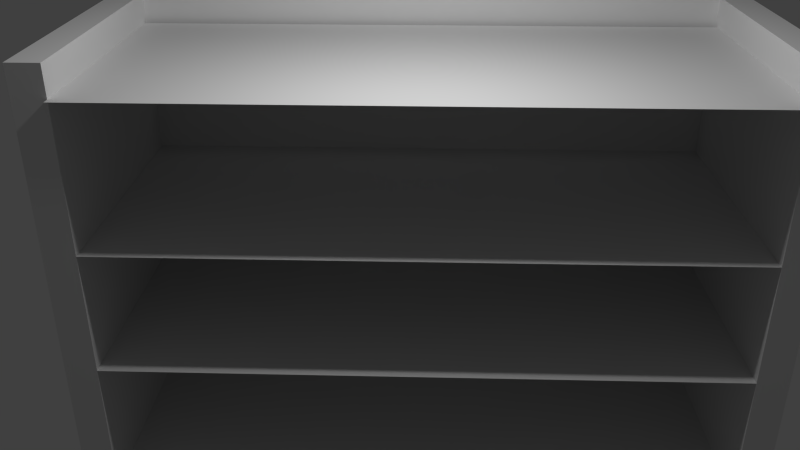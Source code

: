 # Source: shelf.blend  (saved by Blender 2.69.0; exported with 4.5.12 LTS)
import bpy
from mathutils import Matrix  # noqa: F401  (used for matrix-valued properties, if any)

bpy.ops.wm.read_factory_settings(use_empty=True)
scene = bpy.context.scene
scene.name = 'Scene'

# ---- collections
col_collection_1 = bpy.data.collections.new('Collection 1'); scene.collection.children.link(col_collection_1)

# ---- materials (node trees are filled in below, after node groups)
mat_wood = bpy.data.materials.new('wood')
mat_wood.alpha_threshold = 0.0
mat_wood.use_transparent_shadow = False
mat_wood.roughness = 0.5
mat_wood.line_color = (0.0, 0.0, 0.0, 1.0)

# ---- material node trees

# ---- world
world_world = bpy.data.worlds.new('World'); scene.world = world_world
world_world.color = (0.05088, 0.05088, 0.05088)
world_world.use_sun_shadow = False
world_world.sun_shadow_jitter_overblur = 0.0
world_world.cycles.sampling_method = 'MANUAL'
world_world.cycles.sample_map_resolution = 256

# ---- cameras
cam_camera = bpy.data.cameras.new('Camera')
cam_camera.clip_end = 100.0
cam_camera.lens = 35.0
cam_camera.sensor_width = 32.0
cam_camera.sensor_height = 18.0
cam_camera.dof.focus_distance = 0.0
cam_camera.dof.aperture_fstop = 128.0

# ---- lights
light_point = bpy.data.lights.new('Point', 'POINT')
light_point.transmission_factor = 0.0
light_point.energy = 100.0
light_point.shadow_buffer_clip_start = 0.5
light_point.shadow_soft_size = 0.1
light_point.shadow_maximum_resolution = 0.006
light_point.use_absolute_resolution = True
light_point.cycles.use_multiple_importance_sampling = False

# ---- meshes
me_plane = bpy.data.meshes.new('Plane')
me_plane.from_pydata([(2.216, -2.0, 0.0), (0.0, -2.0, 0.0), (2.216, 0.0, 0.0), (0.0, 0.0, 0.0), (0.0, -0.2, 0.0), (2.216, -0.2, 0.0), (2.016, -2.0, 0.0), (2.016, 0.0, 0.0), (2.016, -0.2, 0.0), (2.216, -2.0, 1.0), (2.216, 0.0, 1.0), (0.0, 0.0, 1.0), (0.0, -0.2, 1.0), (2.216, -0.2, 1.0), (2.016, -2.0, 1.0), (2.016, 0.0, 1.0), (2.016, -0.2, 1.0), (2.216, -2.0, 1.9), (2.216, 0.0, 1.9), (0.0, 0.0, 1.9), (0.0, -0.2, 1.9), (2.216, -0.2, 1.9), (2.016, -2.0, 1.9), (2.016, 0.0, 1.9), (2.016, -0.2, 1.9), (2.216, -2.0, 2.7), (2.216, 0.0, 2.7), (0.0, 0.0, 2.7), (2.216, -0.2, 2.7), (2.016, -2.0, 2.7), (2.016, 0.0, 2.7), (2.016, -0.2, 2.7), (2.216, -2.0, 3.644), (2.216, 0.0, 3.644), (0.0, 0.0, 3.644), (0.0, -0.2, 3.644), (2.216, -0.2, 3.644), (2.016, -2.0, 3.644), (2.016, 0.0, 3.644), (2.016, -0.2, 3.644), (2.216, -2.0, 3.844), (2.216, 0.0, 3.844), (0.0, 0.0, 3.844), (0.0, -0.2, 3.844), (2.216, -0.2, 3.844), (2.016, -2.0, 3.844), (2.016, 0.0, 3.844), (2.016, -0.2, 3.844), (0.0, -2.0, 1.0), (2.018, -2.0, 1.0), (2.018, -0.2, 1.0), (0.0, -2.0, 1.9), (2.018, -2.0, 1.9), (2.018, -0.2, 1.9), (0.0, -2.0, 2.7), (0.0, -0.2, 2.7), (2.018, -2.0, 2.7), (2.018, -0.2, 2.7), (0.0, -2.045, 3.644), (0.0, -0.2447, 3.644), (2.018, -2.045, 3.644), (2.018, -0.2447, 3.644)], [], [(6, 0, 9, 14), (2, 7, 15, 10), (8, 6, 14, 16), (1, 6, 8, 4), (14, 9, 17, 22), (10, 15, 23, 18), (16, 14, 22, 24), (4, 8, 16, 12), (0, 5, 13, 9), (3, 4, 12, 11), (5, 2, 10, 13), (7, 3, 11, 15), (22, 17, 25, 29), (18, 23, 30, 26), (24, 22, 29, 31), (12, 16, 24, 20), (9, 13, 21, 17), (11, 12, 20, 19), (13, 10, 18, 21), (15, 11, 19, 23), (29, 25, 32, 37), (26, 30, 38, 33), (31, 29, 37, 39), (17, 21, 28, 25), (21, 18, 26, 28), (23, 19, 27, 30), (37, 32, 40, 45), (33, 38, 46, 41), (39, 37, 45, 47), (25, 28, 36, 32), (28, 26, 33, 36), (30, 27, 34, 38), (35, 39, 47, 43), (32, 36, 44, 40), (34, 35, 43, 42), (36, 33, 41, 44), (38, 34, 42, 46), (44, 41, 46, 42, 43, 47, 45, 40), (54, 56, 57, 55), (58, 60, 61, 59), (20, 24, 31, 55), (19, 20, 55, 27), (55, 31, 39, 35), (27, 55, 35, 34), (48, 49, 50, 12), (51, 52, 53, 20)])
_uv = me_plane.uv_layers.new(name='UV coord')
_uv.uv.foreach_set('vector', [0.9755, 0.248, 0.9997, 0.248, 0.9997, 0.3692, 0.9755, 0.3692, 0.0002696, 0.7354, 0.0002696, 0.7111, 0.1215, 0.7111, 0.1215, 0.7354, 0.2689, 0.0002716, 0.4871, 0.0002736, 0.4871, 0.1215, 0.2689, 0.1215, 0.7306, 0.248, 0.9749, 0.248, 0.9749, 0.4662, 0.7306, 0.4662, 0.9755, 0.3692, 0.9997, 0.3692, 0.9997, 0.4783, 0.9755, 0.4783, 0.1215, 0.7354, 0.1215, 0.7111, 0.2306, 0.7111, 0.2306, 0.7354, 0.2689, 0.1215, 0.4871, 0.1215, 0.4871, 0.2306, 0.2689, 0.2306, 0.02452, 0.0002696, 0.2689, 0.0002716, 0.2689, 0.1215, 0.02451, 0.1215, 0.4876, 0.0002695, 0.7058, 0.0002695, 0.7058, 0.1215, 0.4876, 0.1215, 0.000273, 0.0002694, 0.02452, 0.0002696, 0.02451, 0.1215, 0.000272, 0.1215, 0.7058, 0.0002695, 0.73, 0.0002694, 0.73, 0.1215, 0.7058, 0.1215, 0.0002696, 0.7111, 0.0002694, 0.4667, 0.1215, 0.4667, 0.1215, 0.7111, 0.9755, 0.4783, 0.9997, 0.4783, 0.9997, 0.5753, 0.9755, 0.5753, 0.2306, 0.7354, 0.2306, 0.7111, 0.3275, 0.7111, 0.3275, 0.7354, 0.2689, 0.2306, 0.4871, 0.2306, 0.4871, 0.3275, 0.2689, 0.3275, 0.02451, 0.1215, 0.2689, 0.1215, 0.2689, 0.2306, 0.02451, 0.2306, 0.4876, 0.1215, 0.7058, 0.1215, 0.7058, 0.2306, 0.4876, 0.2306, 0.000272, 0.1215, 0.02451, 0.1215, 0.02451, 0.2306, 0.0002712, 0.2306, 0.7058, 0.1215, 0.73, 0.1215, 0.73, 0.2306, 0.7058, 0.2306, 0.1215, 0.7111, 0.1215, 0.4667, 0.2306, 0.4667, 0.2306, 0.7111, 0.9755, 0.5753, 0.9997, 0.5753, 0.9997, 0.6897, 0.9755, 0.6897, 0.3275, 0.7354, 0.3275, 0.7111, 0.442, 0.7111, 0.442, 0.7354, 0.2689, 0.3275, 0.4871, 0.3275, 0.4871, 0.442, 0.2689, 0.442, 0.4876, 0.2306, 0.7058, 0.2306, 0.7058, 0.3275, 0.4876, 0.3275, 0.7058, 0.2306, 0.73, 0.2306, 0.73, 0.3275, 0.7058, 0.3275, 0.2306, 0.7111, 0.2306, 0.4667, 0.3275, 0.4667, 0.3275, 0.7111, 0.9755, 0.6897, 0.9997, 0.6897, 0.9997, 0.7139, 0.9755, 0.7139, 0.442, 0.7354, 0.442, 0.7111, 0.4662, 0.7111, 0.4662, 0.7354, 0.2689, 0.442, 0.4871, 0.442, 0.4871, 0.4662, 0.2689, 0.4662, 0.4876, 0.3275, 0.7058, 0.3275, 0.7058, 0.442, 0.4876, 0.442, 0.7058, 0.3275, 0.73, 0.3275, 0.73, 0.442, 0.7058, 0.442, 0.3275, 0.7111, 0.3275, 0.4667, 0.442, 0.4667, 0.442, 0.7111, 0.02451, 0.442, 0.2689, 0.442, 0.2689, 0.4662, 0.02451, 0.4662, 0.4876, 0.442, 0.7058, 0.442, 0.7058, 0.4662, 0.4876, 0.4662, 0.0002694, 0.442, 0.02451, 0.442, 0.02451, 0.4662, 0.0002694, 0.4662, 0.7058, 0.442, 0.73, 0.442, 0.73, 0.4662, 0.7058, 0.4662, 0.442, 0.7111, 0.442, 0.4667, 0.4662, 0.4667, 0.4662, 0.7111, 0.6833, 0.6456, 0.6671, 0.6637, 0.649, 0.6476, 0.4667, 0.4848, 0.4829, 0.4667, 0.6652, 0.6295, 0.8105, 0.4667, 0.8286, 0.4829, 0.7306, 0.0002695, 0.9752, 0.0002694, 0.9752, 0.2184, 0.7306, 0.2184, 0.7119, 0.6643, 0.9565, 0.6643, 0.9565, 0.8824, 0.7119, 0.8824, 0.02451, 0.2306, 0.2689, 0.2306, 0.2689, 0.3275, 0.02451, 0.3275, 0.0002712, 0.2306, 0.02451, 0.2306, 0.02451, 0.3275, 0.0002701, 0.3275, 0.02451, 0.3275, 0.2689, 0.3275, 0.2689, 0.442, 0.02451, 0.442, 0.0002701, 0.3275, 0.02451, 0.3275, 0.02451, 0.442, 0.0002694, 0.442, 0.0002694, 0.7359, 0.2449, 0.7359, 0.2449, 0.9541, 0.0002695, 0.9541, 0.4667, 0.6643, 0.7114, 0.6643, 0.7114, 0.8824, 0.4667, 0.8824])
me_plane.materials.append(mat_wood)
me_plane.use_remesh_preserve_volume = False
me_plane.use_remesh_preserve_attributes = False
me_plane.use_mirror_vertex_groups = False
me_plane.update()

# ---- objects
ob_point = bpy.data.objects.new('Point', light_point)
ob_camera = bpy.data.objects.new('Camera', cam_camera)
ob_plane = bpy.data.objects.new('Plane', me_plane)

# ---- transforms, parenting, visibility, modifiers, constraints
ob_point.location = (0.0, -1.148, 5.482)
ob_point.lineart.crease_threshold = 0.0
ob_camera.location = (0.0, -5.401, 5.087)
ob_camera.rotation_euler = (1.116, 1.34e-07, 0.03231)
ob_camera.lineart.crease_threshold = 0.0
ob_plane.location = (0.0, 1.0, 0.0)
ob_plane.lineart.crease_threshold = 0.0
_m = ob_plane.modifiers.new('Mirror', 'MIRROR')

# ---- collection membership
col_collection_1.objects.link(ob_point)
col_collection_1.objects.link(ob_camera)
col_collection_1.objects.link(ob_plane)

# ---- scene / render settings (as saved in the file)
scene.camera = ob_camera
scene.frame_start = 1; scene.frame_end = 250; scene.frame_set(1)
scene.render.engine = 'BLENDER_EEVEE_NEXT'
scene.render.image_settings.compression = 90
scene.render.resolution_percentage = 50
scene.render.fps = 25
scene.render.dither_intensity = 0.0
scene.cycles.use_denoising = False
scene.cycles.samples = 10
scene.cycles.sampling_pattern = 'TABULATED_SOBOL'
scene.cycles.light_sampling_threshold = 0.0
scene.cycles.use_adaptive_sampling = False
scene.cycles.use_light_tree = False
scene.cycles.blur_glossy = 0.0
scene.cycles.volume_bounces = 1
scene.cycles.pixel_filter_type = 'GAUSSIAN'
scene.cycles.sample_clamp_indirect = 0.0
scene.view_settings.view_transform = 'Standard'
bpy.context.view_layer.update()
